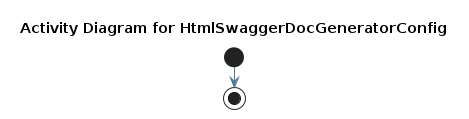

The diagram above was rendered by PlantUML. Its source (embedded in the PNG):
@startuml
skinparam activity {
 BackgroundColor #DEE3E9 
 BorderColor #4D7A97 
 ArrowColor #4D7A97 
}
!pragma useVerticalIf on
start
title Activity Diagram for HtmlSwaggerDocGeneratorConfig

stop
@enduml